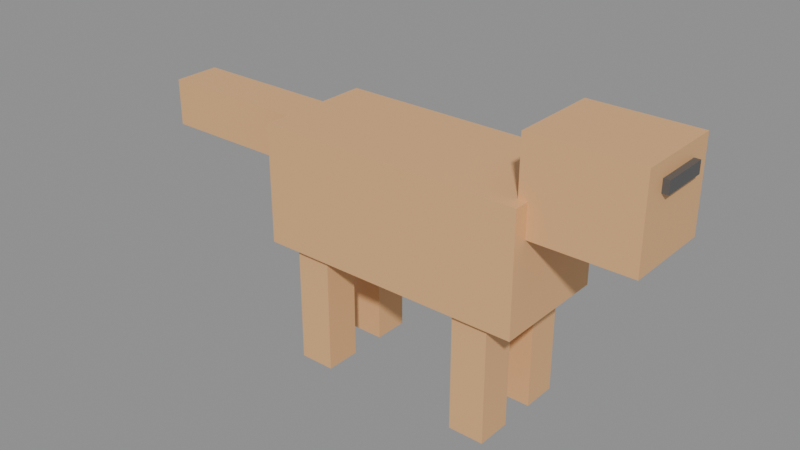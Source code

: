 # Source: base_quadruped.blend  (saved by Blender 5.2.45; exported with 4.5.12 LTS)
import bpy
from mathutils import Matrix  # noqa: F401  (used for matrix-valued properties, if any)

bpy.ops.wm.read_factory_settings(use_empty=True)
scene = bpy.context.scene
scene.name = 'Scene'

# ---- materials (node trees are filled in below, after node groups)
mat_fur = bpy.data.materials.new('fur')
mat_eyes = bpy.data.materials.new('eyes')

# ---- material node trees
mat_fur.use_nodes = True; mat_fur.node_tree.nodes.clear()
_N = mat_fur.node_tree.nodes; _L = mat_fur.node_tree.links
n0 = _N.new('ShaderNodeBsdfPrincipled'); n0.name = 'Principled BSDF'; n0.location = (-200, 100)
n0.inputs[0].default_value = (0.8, 0.45, 0.2, 1.0)
n0.inputs[10].default_value = 0.005
n1 = _N.new('ShaderNodeOutputMaterial'); n1.name = 'Material Output'; n1.location = (200, 100)
_L.new(n0.outputs[0], n1.inputs[0])
n1.is_active_output = True
mat_eyes.use_nodes = True; mat_eyes.node_tree.nodes.clear()
_N = mat_eyes.node_tree.nodes; _L = mat_eyes.node_tree.links
n0 = _N.new('ShaderNodeBsdfPrincipled'); n0.name = 'Principled BSDF'; n0.location = (-200, 100)
n0.inputs[0].default_value = (0.1, 0.1, 0.1, 1.0)
n0.inputs[10].default_value = 0.005
n1 = _N.new('ShaderNodeOutputMaterial'); n1.name = 'Material Output'; n1.location = (200, 100)
_L.new(n0.outputs[0], n1.inputs[0])
n1.is_active_output = True

# ---- meshes
me_cube = bpy.data.meshes.new('Cube')
me_cube.from_pydata([(-0.225, -0.1, 0.2), (-0.225, -0.1, 0.4), (-0.225, 0.1, 0.2), (-0.225, 0.1, 0.4), (0.225, -0.1, 0.2), (0.225, -0.1, 0.4), (0.225, 0.1, 0.2), (0.225, 0.1, 0.4)], [], [(0, 1, 3, 2), (2, 3, 7, 6), (6, 7, 5, 4), (4, 5, 1, 0), (2, 6, 4, 0), (7, 3, 1, 5)])
_uv = me_cube.uv_layers.new(name='UVMap')
_uv.uv.foreach_set('vector', [0.375, 0.0, 0.625, 0.0, 0.625, 0.25, 0.375, 0.25, 0.375, 0.25, 0.625, 0.25, 0.625, 0.5, 0.375, 0.5, 0.375, 0.5, 0.625, 0.5, 0.625, 0.75, 0.375, 0.75, 0.375, 0.75, 0.625, 0.75, 0.625, 1.0, 0.375, 1.0, 0.125, 0.5, 0.375, 0.5, 0.375, 0.75, 0.125, 0.75, 0.625, 0.5, 0.875, 0.5, 0.875, 0.75, 0.625, 0.75])
me_cube.materials.append(mat_fur)
me_cube.update()
me_cube_001 = bpy.data.meshes.new('Cube.001')
me_cube_001.from_pydata([(0.21, -0.075, 0.345), (0.21, -0.075, 0.495), (0.21, 0.075, 0.345), (0.21, 0.075, 0.495), (0.39, -0.075, 0.345), (0.39, -0.075, 0.495), (0.39, 0.075, 0.345), (0.39, 0.075, 0.495)], [], [(0, 1, 3, 2), (2, 3, 7, 6), (6, 7, 5, 4), (4, 5, 1, 0), (2, 6, 4, 0), (7, 3, 1, 5)])
_uv = me_cube_001.uv_layers.new(name='UVMap')
_uv.uv.foreach_set('vector', [0.375, 0.0, 0.625, 0.0, 0.625, 0.25, 0.375, 0.25, 0.375, 0.25, 0.625, 0.25, 0.625, 0.5, 0.375, 0.5, 0.375, 0.5, 0.625, 0.5, 0.625, 0.75, 0.375, 0.75, 0.375, 0.75, 0.625, 0.75, 0.625, 1.0, 0.375, 1.0, 0.125, 0.5, 0.375, 0.5, 0.375, 0.75, 0.125, 0.75, 0.625, 0.5, 0.875, 0.5, 0.875, 0.75, 0.625, 0.75])
me_cube_001.materials.append(mat_fur)
me_cube_001.update()
me_cube_002 = bpy.data.meshes.new('Cube.002')
me_cube_002.from_pydata([(0.12, 0.03, 0.0), (0.12, 0.03, 0.2), (0.12, 0.09, 0.0), (0.12, 0.09, 0.2), (0.18, 0.03, 0.0), (0.18, 0.03, 0.2), (0.18, 0.09, 0.0), (0.18, 0.09, 0.2)], [], [(0, 1, 3, 2), (2, 3, 7, 6), (6, 7, 5, 4), (4, 5, 1, 0), (2, 6, 4, 0), (7, 3, 1, 5)])
_uv = me_cube_002.uv_layers.new(name='UVMap')
_uv.uv.foreach_set('vector', [0.375, 0.0, 0.625, 0.0, 0.625, 0.25, 0.375, 0.25, 0.375, 0.25, 0.625, 0.25, 0.625, 0.5, 0.375, 0.5, 0.375, 0.5, 0.625, 0.5, 0.625, 0.75, 0.375, 0.75, 0.375, 0.75, 0.625, 0.75, 0.625, 1.0, 0.375, 1.0, 0.125, 0.5, 0.375, 0.5, 0.375, 0.75, 0.125, 0.75, 0.625, 0.5, 0.875, 0.5, 0.875, 0.75, 0.625, 0.75])
me_cube_002.materials.append(mat_fur)
me_cube_002.update()
me_cube_003 = bpy.data.meshes.new('Cube.003')
me_cube_003.from_pydata([(0.12, -0.09, 0.0), (0.12, -0.09, 0.2), (0.12, -0.03, 0.0), (0.12, -0.03, 0.2), (0.18, -0.09, 0.0), (0.18, -0.09, 0.2), (0.18, -0.03, 0.0), (0.18, -0.03, 0.2)], [], [(0, 1, 3, 2), (2, 3, 7, 6), (6, 7, 5, 4), (4, 5, 1, 0), (2, 6, 4, 0), (7, 3, 1, 5)])
_uv = me_cube_003.uv_layers.new(name='UVMap')
_uv.uv.foreach_set('vector', [0.375, 0.0, 0.625, 0.0, 0.625, 0.25, 0.375, 0.25, 0.375, 0.25, 0.625, 0.25, 0.625, 0.5, 0.375, 0.5, 0.375, 0.5, 0.625, 0.5, 0.625, 0.75, 0.375, 0.75, 0.375, 0.75, 0.625, 0.75, 0.625, 1.0, 0.375, 1.0, 0.125, 0.5, 0.375, 0.5, 0.375, 0.75, 0.125, 0.75, 0.625, 0.5, 0.875, 0.5, 0.875, 0.75, 0.625, 0.75])
me_cube_003.materials.append(mat_fur)
me_cube_003.update()
me_cube_004 = bpy.data.meshes.new('Cube.004')
me_cube_004.from_pydata([(-0.18, 0.03, 0.0), (-0.18, 0.03, 0.2), (-0.18, 0.09, 0.0), (-0.18, 0.09, 0.2), (-0.12, 0.03, 0.0), (-0.12, 0.03, 0.2), (-0.12, 0.09, 0.0), (-0.12, 0.09, 0.2)], [], [(0, 1, 3, 2), (2, 3, 7, 6), (6, 7, 5, 4), (4, 5, 1, 0), (2, 6, 4, 0), (7, 3, 1, 5)])
_uv = me_cube_004.uv_layers.new(name='UVMap')
_uv.uv.foreach_set('vector', [0.375, 0.0, 0.625, 0.0, 0.625, 0.25, 0.375, 0.25, 0.375, 0.25, 0.625, 0.25, 0.625, 0.5, 0.375, 0.5, 0.375, 0.5, 0.625, 0.5, 0.625, 0.75, 0.375, 0.75, 0.375, 0.75, 0.625, 0.75, 0.625, 1.0, 0.375, 1.0, 0.125, 0.5, 0.375, 0.5, 0.375, 0.75, 0.125, 0.75, 0.625, 0.5, 0.875, 0.5, 0.875, 0.75, 0.625, 0.75])
me_cube_004.materials.append(mat_fur)
me_cube_004.update()
me_cube_005 = bpy.data.meshes.new('Cube.005')
me_cube_005.from_pydata([(-0.18, -0.09, 0.0), (-0.18, -0.09, 0.2), (-0.18, -0.03, 0.0), (-0.18, -0.03, 0.2), (-0.12, -0.09, 0.0), (-0.12, -0.09, 0.2), (-0.12, -0.03, 0.0), (-0.12, -0.03, 0.2)], [], [(0, 1, 3, 2), (2, 3, 7, 6), (6, 7, 5, 4), (4, 5, 1, 0), (2, 6, 4, 0), (7, 3, 1, 5)])
_uv = me_cube_005.uv_layers.new(name='UVMap')
_uv.uv.foreach_set('vector', [0.375, 0.0, 0.625, 0.0, 0.625, 0.25, 0.375, 0.25, 0.375, 0.25, 0.625, 0.25, 0.625, 0.5, 0.375, 0.5, 0.375, 0.5, 0.625, 0.5, 0.625, 0.75, 0.375, 0.75, 0.375, 0.75, 0.625, 0.75, 0.625, 1.0, 0.375, 1.0, 0.125, 0.5, 0.375, 0.5, 0.375, 0.75, 0.125, 0.75, 0.625, 0.5, 0.875, 0.5, 0.875, 0.75, 0.625, 0.75])
me_cube_005.materials.append(mat_fur)
me_cube_005.update()
me_cube_006 = bpy.data.meshes.new('Cube.006')
me_cube_006.from_pydata([(-0.5, -0.04, 0.31), (-0.5, -0.04, 0.39), (-0.5, 0.04, 0.31), (-0.5, 0.04, 0.39), (-0.2, -0.04, 0.31), (-0.2, -0.04, 0.39), (-0.2, 0.04, 0.31), (-0.2, 0.04, 0.39)], [], [(0, 1, 3, 2), (2, 3, 7, 6), (6, 7, 5, 4), (4, 5, 1, 0), (2, 6, 4, 0), (7, 3, 1, 5)])
_uv = me_cube_006.uv_layers.new(name='UVMap')
_uv.uv.foreach_set('vector', [0.375, 0.0, 0.625, 0.0, 0.625, 0.25, 0.375, 0.25, 0.375, 0.25, 0.625, 0.25, 0.625, 0.5, 0.375, 0.5, 0.375, 0.5, 0.625, 0.5, 0.625, 0.75, 0.375, 0.75, 0.375, 0.75, 0.625, 0.75, 0.625, 1.0, 0.375, 1.0, 0.125, 0.5, 0.375, 0.5, 0.375, 0.75, 0.125, 0.75, 0.625, 0.5, 0.875, 0.5, 0.875, 0.75, 0.625, 0.75])
me_cube_006.materials.append(mat_fur)
me_cube_006.update()
me_cube_007 = bpy.data.meshes.new('Cube.007')
me_cube_007.from_pydata([(0.38, -0.04, 0.45), (0.38, -0.04, 0.47), (0.38, 0.04, 0.45), (0.38, 0.04, 0.47), (0.4, -0.04, 0.45), (0.4, -0.04, 0.47), (0.4, 0.04, 0.45), (0.4, 0.04, 0.47)], [], [(0, 1, 3, 2), (2, 3, 7, 6), (6, 7, 5, 4), (4, 5, 1, 0), (2, 6, 4, 0), (7, 3, 1, 5)])
_uv = me_cube_007.uv_layers.new(name='UVMap')
_uv.uv.foreach_set('vector', [0.375, 0.0, 0.625, 0.0, 0.625, 0.25, 0.375, 0.25, 0.375, 0.25, 0.625, 0.25, 0.625, 0.5, 0.375, 0.5, 0.375, 0.5, 0.625, 0.5, 0.625, 0.75, 0.375, 0.75, 0.375, 0.75, 0.625, 0.75, 0.625, 1.0, 0.375, 1.0, 0.125, 0.5, 0.375, 0.5, 0.375, 0.75, 0.125, 0.75, 0.625, 0.5, 0.875, 0.5, 0.875, 0.75, 0.625, 0.75])
me_cube_007.materials.append(mat_eyes)
me_cube_007.update()
arm_rig = bpy.data.armatures.new('rig')  # bones are not reproduced

# ---- objects
ob_body = bpy.data.objects.new('body', me_cube)
ob_head = bpy.data.objects.new('head', me_cube_001)
ob_leg_fl = bpy.data.objects.new('leg_fl', me_cube_002)
ob_leg_fr = bpy.data.objects.new('leg_fr', me_cube_003)
ob_leg_bl = bpy.data.objects.new('leg_bl', me_cube_004)
ob_leg_br = bpy.data.objects.new('leg_br', me_cube_005)
ob_tail = bpy.data.objects.new('tail', me_cube_006)
ob_eyes = bpy.data.objects.new('eyes', me_cube_007)
ob_rig = bpy.data.objects.new('rig', arm_rig)

# ---- transforms, parenting, visibility, modifiers, constraints
ob_body.parent = ob_rig
ob_body.location = (0.0, 0.0, 0.0)
ob_head.parent = ob_rig
ob_head.location = (0.0, 0.0, 0.0)
ob_leg_fl.location = (0.0, 0.0, 0.0)
ob_leg_fr.location = (0.0, 0.0, 0.0)
ob_leg_bl.location = (0.0, 0.0, 0.0)
ob_leg_br.location = (0.0, 0.0, 0.0)
ob_tail.parent = ob_rig
ob_tail.location = (0.0, 0.0, 0.0)
ob_eyes.parent = ob_rig
ob_eyes.location = (0.0, 0.0, 0.0)
ob_rig.location = (0.0, 0.0, 0.0)

# ---- collection membership
scene.collection.objects.link(ob_body)
scene.collection.objects.link(ob_head)
scene.collection.objects.link(ob_leg_fl)
scene.collection.objects.link(ob_leg_fr)
scene.collection.objects.link(ob_leg_bl)
scene.collection.objects.link(ob_leg_br)
scene.collection.objects.link(ob_tail)
scene.collection.objects.link(ob_eyes)
scene.collection.objects.link(ob_rig)

# ---- scene / render settings (as saved in the file)
scene.frame_start = 1; scene.frame_end = 250; scene.frame_set(1)
scene.render.engine = 'BLENDER_EEVEE_NEXT'
scene.render.bake_bias = 0.0
scene.render.bake_samples = 0
scene.render.compositor_device = 'GPU'
scene.eevee.use_volume_custom_range = False
scene.eevee.fast_gi_thickness_near = 0.1
scene.eevee.fast_gi_thickness_far = 0.0
scene.eevee.ray_tracing_options.screen_trace_thickness = 0.1
bpy.context.view_layer.update()

# ---- added for rendering (the .blend has no active camera and no usable light): camera, sun + grey world if the file has none
cam_auto = bpy.data.cameras.new('AutoCamera')
cam_auto.lens = 50.0
cam_auto.sensor_width = 36.0
cam_auto.clip_end = 1000.0
ob_auto_camera = bpy.data.objects.new('AutoCamera', cam_auto)
scene.collection.objects.link(ob_auto_camera)
ob_auto_camera.location = (0.918187, -1.16182, 1.02205)
ob_auto_camera.rotation_euler = (1.09748, -7.21219e-08, 0.694738)
scene.camera = ob_auto_camera
light_auto_sun = bpy.data.lights.new('AutoSun', 'SUN')
light_auto_sun.energy = 3.0
light_auto_sun.angle = 0.0523599
ob_auto_sun = bpy.data.objects.new('AutoSun', light_auto_sun)
scene.collection.objects.link(ob_auto_sun)
ob_auto_sun.rotation_euler = (0.872665, 0.174533, 0.523599)
if scene.world is None:
    world_auto = bpy.data.worlds.new('AutoWorld')
    world_auto.color = (0.3, 0.3, 0.3)
    scene.world = world_auto
bpy.context.view_layer.update()
